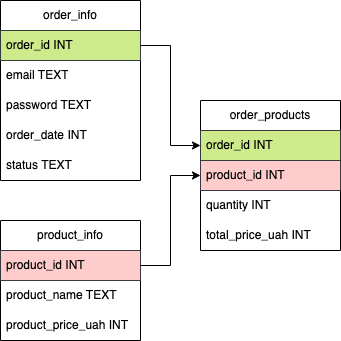

The diagram above was exported from draw.io. Its source (the exported page's mxGraphModel, read from the mxfile embedded in the PNG):
<mxGraphModel dx="517" dy="756" grid="1" gridSize="10" guides="1" tooltips="1" connect="1" arrows="1" fold="1" page="1" pageScale="1" pageWidth="827" pageHeight="1169" math="0" shadow="0">
  <root>
    <mxCell id="0" />
    <mxCell id="1" parent="0" />
    <mxCell id="U2HdtqmRorsmWnBuqAB5-9" value="order_info" style="swimlane;fontStyle=0;childLayout=stackLayout;horizontal=1;startSize=30;horizontalStack=0;resizeParent=1;resizeParentMax=0;resizeLast=0;collapsible=1;marginBottom=0;whiteSpace=wrap;html=1;" vertex="1" parent="1">
      <mxGeometry x="50" y="140" width="140" height="180" as="geometry" />
    </mxCell>
    <mxCell id="U2HdtqmRorsmWnBuqAB5-10" value="order_id INT" style="text;strokeColor=#36393d;fillColor=#cdeb8b;align=left;verticalAlign=middle;spacingLeft=4;spacingRight=4;overflow=hidden;points=[[0,0.5],[1,0.5]];portConstraint=eastwest;rotatable=0;whiteSpace=wrap;html=1;" vertex="1" parent="U2HdtqmRorsmWnBuqAB5-9">
      <mxGeometry y="30" width="140" height="30" as="geometry" />
    </mxCell>
    <mxCell id="U2HdtqmRorsmWnBuqAB5-11" value="email TEXT" style="text;strokeColor=none;fillColor=none;align=left;verticalAlign=middle;spacingLeft=4;spacingRight=4;overflow=hidden;points=[[0,0.5],[1,0.5]];portConstraint=eastwest;rotatable=0;whiteSpace=wrap;html=1;" vertex="1" parent="U2HdtqmRorsmWnBuqAB5-9">
      <mxGeometry y="60" width="140" height="30" as="geometry" />
    </mxCell>
    <mxCell id="U2HdtqmRorsmWnBuqAB5-29" value="password TEXT" style="text;strokeColor=none;fillColor=none;align=left;verticalAlign=middle;spacingLeft=4;spacingRight=4;overflow=hidden;points=[[0,0.5],[1,0.5]];portConstraint=eastwest;rotatable=0;whiteSpace=wrap;html=1;" vertex="1" parent="U2HdtqmRorsmWnBuqAB5-9">
      <mxGeometry y="90" width="140" height="30" as="geometry" />
    </mxCell>
    <mxCell id="U2HdtqmRorsmWnBuqAB5-14" value="order_date INT" style="text;strokeColor=none;fillColor=none;align=left;verticalAlign=middle;spacingLeft=4;spacingRight=4;overflow=hidden;points=[[0,0.5],[1,0.5]];portConstraint=eastwest;rotatable=0;whiteSpace=wrap;html=1;" vertex="1" parent="U2HdtqmRorsmWnBuqAB5-9">
      <mxGeometry y="120" width="140" height="30" as="geometry" />
    </mxCell>
    <mxCell id="U2HdtqmRorsmWnBuqAB5-30" value="status TEXT" style="text;strokeColor=none;fillColor=none;align=left;verticalAlign=middle;spacingLeft=4;spacingRight=4;overflow=hidden;points=[[0,0.5],[1,0.5]];portConstraint=eastwest;rotatable=0;whiteSpace=wrap;html=1;" vertex="1" parent="U2HdtqmRorsmWnBuqAB5-9">
      <mxGeometry y="150" width="140" height="30" as="geometry" />
    </mxCell>
    <mxCell id="U2HdtqmRorsmWnBuqAB5-18" value="product_info" style="swimlane;fontStyle=0;childLayout=stackLayout;horizontal=1;startSize=30;horizontalStack=0;resizeParent=1;resizeParentMax=0;resizeLast=0;collapsible=1;marginBottom=0;whiteSpace=wrap;html=1;" vertex="1" parent="1">
      <mxGeometry x="50" y="360" width="140" height="120" as="geometry" />
    </mxCell>
    <mxCell id="U2HdtqmRorsmWnBuqAB5-19" value="product_id INT" style="text;strokeColor=#36393d;fillColor=#ffcccc;align=left;verticalAlign=middle;spacingLeft=4;spacingRight=4;overflow=hidden;points=[[0,0.5],[1,0.5]];portConstraint=eastwest;rotatable=0;whiteSpace=wrap;html=1;" vertex="1" parent="U2HdtqmRorsmWnBuqAB5-18">
      <mxGeometry y="30" width="140" height="30" as="geometry" />
    </mxCell>
    <mxCell id="U2HdtqmRorsmWnBuqAB5-20" value="product_name TEXT" style="text;strokeColor=none;fillColor=none;align=left;verticalAlign=middle;spacingLeft=4;spacingRight=4;overflow=hidden;points=[[0,0.5],[1,0.5]];portConstraint=eastwest;rotatable=0;whiteSpace=wrap;html=1;" vertex="1" parent="U2HdtqmRorsmWnBuqAB5-18">
      <mxGeometry y="60" width="140" height="30" as="geometry" />
    </mxCell>
    <mxCell id="U2HdtqmRorsmWnBuqAB5-21" value="product_price_uah INT" style="text;strokeColor=none;fillColor=none;align=left;verticalAlign=middle;spacingLeft=4;spacingRight=4;overflow=hidden;points=[[0,0.5],[1,0.5]];portConstraint=eastwest;rotatable=0;whiteSpace=wrap;html=1;" vertex="1" parent="U2HdtqmRorsmWnBuqAB5-18">
      <mxGeometry y="90" width="140" height="30" as="geometry" />
    </mxCell>
    <mxCell id="U2HdtqmRorsmWnBuqAB5-22" value="order_products" style="swimlane;fontStyle=0;childLayout=stackLayout;horizontal=1;startSize=30;horizontalStack=0;resizeParent=1;resizeParentMax=0;resizeLast=0;collapsible=1;marginBottom=0;whiteSpace=wrap;html=1;" vertex="1" parent="1">
      <mxGeometry x="250" y="240" width="140" height="150" as="geometry" />
    </mxCell>
    <mxCell id="U2HdtqmRorsmWnBuqAB5-23" value="order_id INT" style="text;strokeColor=#36393d;fillColor=#cdeb8b;align=left;verticalAlign=middle;spacingLeft=4;spacingRight=4;overflow=hidden;points=[[0,0.5],[1,0.5]];portConstraint=eastwest;rotatable=0;whiteSpace=wrap;html=1;" vertex="1" parent="U2HdtqmRorsmWnBuqAB5-22">
      <mxGeometry y="30" width="140" height="30" as="geometry" />
    </mxCell>
    <mxCell id="U2HdtqmRorsmWnBuqAB5-24" value="product_id INT" style="text;strokeColor=#36393d;fillColor=#ffcccc;align=left;verticalAlign=middle;spacingLeft=4;spacingRight=4;overflow=hidden;points=[[0,0.5],[1,0.5]];portConstraint=eastwest;rotatable=0;whiteSpace=wrap;html=1;" vertex="1" parent="U2HdtqmRorsmWnBuqAB5-22">
      <mxGeometry y="60" width="140" height="30" as="geometry" />
    </mxCell>
    <mxCell id="U2HdtqmRorsmWnBuqAB5-25" value="quantity INT" style="text;strokeColor=none;fillColor=none;align=left;verticalAlign=middle;spacingLeft=4;spacingRight=4;overflow=hidden;points=[[0,0.5],[1,0.5]];portConstraint=eastwest;rotatable=0;whiteSpace=wrap;html=1;" vertex="1" parent="U2HdtqmRorsmWnBuqAB5-22">
      <mxGeometry y="90" width="140" height="30" as="geometry" />
    </mxCell>
    <mxCell id="U2HdtqmRorsmWnBuqAB5-26" value="total_price_uah INT" style="text;strokeColor=none;fillColor=none;align=left;verticalAlign=middle;spacingLeft=4;spacingRight=4;overflow=hidden;points=[[0,0.5],[1,0.5]];portConstraint=eastwest;rotatable=0;whiteSpace=wrap;html=1;" vertex="1" parent="U2HdtqmRorsmWnBuqAB5-22">
      <mxGeometry y="120" width="140" height="30" as="geometry" />
    </mxCell>
    <mxCell id="U2HdtqmRorsmWnBuqAB5-27" style="edgeStyle=orthogonalEdgeStyle;rounded=0;orthogonalLoop=1;jettySize=auto;html=1;entryX=0;entryY=0.5;entryDx=0;entryDy=0;" edge="1" parent="1" source="U2HdtqmRorsmWnBuqAB5-10" target="U2HdtqmRorsmWnBuqAB5-23">
      <mxGeometry relative="1" as="geometry" />
    </mxCell>
    <mxCell id="U2HdtqmRorsmWnBuqAB5-28" style="edgeStyle=orthogonalEdgeStyle;rounded=0;orthogonalLoop=1;jettySize=auto;html=1;entryX=0;entryY=0.5;entryDx=0;entryDy=0;" edge="1" parent="1" source="U2HdtqmRorsmWnBuqAB5-19" target="U2HdtqmRorsmWnBuqAB5-24">
      <mxGeometry relative="1" as="geometry" />
    </mxCell>
  </root>
</mxGraphModel>